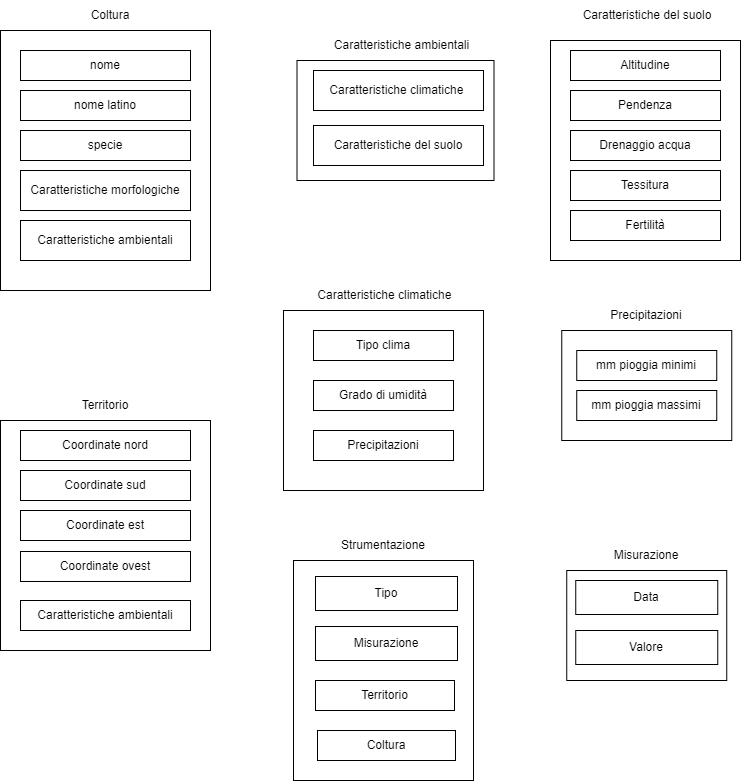

The diagram above was exported from draw.io. Its source (the exported page's mxGraphModel, read from the mxfile embedded in the PNG):
<mxGraphModel dx="868" dy="1619" grid="1" gridSize="10" guides="1" tooltips="1" connect="1" arrows="1" fold="1" page="1" pageScale="1" pageWidth="827" pageHeight="1169" math="0" shadow="0">
  <root>
    <mxCell id="0" />
    <mxCell id="1" parent="0" />
    <mxCell id="wzW3CnfHAMOx9fLWfKb6-1" value="" style="rounded=0;whiteSpace=wrap;html=1;" vertex="1" parent="1">
      <mxGeometry x="40" y="-1120" width="210" height="260" as="geometry" />
    </mxCell>
    <mxCell id="wzW3CnfHAMOx9fLWfKb6-2" value="Coltura" style="text;html=1;strokeColor=none;fillColor=none;align=center;verticalAlign=middle;whiteSpace=wrap;rounded=0;" vertex="1" parent="1">
      <mxGeometry x="120" y="-1150" width="60" height="30" as="geometry" />
    </mxCell>
    <mxCell id="wzW3CnfHAMOx9fLWfKb6-3" value="Caratteristiche morfologiche" style="rounded=0;whiteSpace=wrap;html=1;" vertex="1" parent="1">
      <mxGeometry x="60" y="-980" width="170" height="40" as="geometry" />
    </mxCell>
    <mxCell id="wzW3CnfHAMOx9fLWfKb6-6" value="" style="rounded=0;whiteSpace=wrap;html=1;" vertex="1" parent="1">
      <mxGeometry x="323" y="-840" width="200" height="180" as="geometry" />
    </mxCell>
    <mxCell id="wzW3CnfHAMOx9fLWfKb6-7" value="Caratteristiche climatiche&amp;nbsp;" style="text;html=1;strokeColor=none;fillColor=none;align=center;verticalAlign=middle;whiteSpace=wrap;rounded=0;" vertex="1" parent="1">
      <mxGeometry x="353" y="-870" width="146" height="30" as="geometry" />
    </mxCell>
    <mxCell id="wzW3CnfHAMOx9fLWfKb6-8" value="Tipo clima" style="rounded=0;whiteSpace=wrap;html=1;" vertex="1" parent="1">
      <mxGeometry x="353" y="-820" width="140" height="30" as="geometry" />
    </mxCell>
    <mxCell id="wzW3CnfHAMOx9fLWfKb6-9" value="Grado di umidità" style="rounded=0;whiteSpace=wrap;html=1;" vertex="1" parent="1">
      <mxGeometry x="353" y="-770" width="140" height="30" as="geometry" />
    </mxCell>
    <mxCell id="wzW3CnfHAMOx9fLWfKb6-10" value="Precipitazioni" style="rounded=0;whiteSpace=wrap;html=1;" vertex="1" parent="1">
      <mxGeometry x="353" y="-720" width="140" height="30" as="geometry" />
    </mxCell>
    <mxCell id="wzW3CnfHAMOx9fLWfKb6-11" value="" style="rounded=0;whiteSpace=wrap;html=1;" vertex="1" parent="1">
      <mxGeometry x="601.25" y="-820" width="170" height="110" as="geometry" />
    </mxCell>
    <mxCell id="wzW3CnfHAMOx9fLWfKb6-12" value="mm pioggia minimi" style="rounded=0;whiteSpace=wrap;html=1;" vertex="1" parent="1">
      <mxGeometry x="616.25" y="-800" width="140" height="30" as="geometry" />
    </mxCell>
    <mxCell id="wzW3CnfHAMOx9fLWfKb6-13" value="mm pioggia massimi" style="rounded=0;whiteSpace=wrap;html=1;" vertex="1" parent="1">
      <mxGeometry x="616.25" y="-760" width="140" height="30" as="geometry" />
    </mxCell>
    <mxCell id="wzW3CnfHAMOx9fLWfKb6-14" value="Precipitazioni" style="text;html=1;strokeColor=none;fillColor=none;align=center;verticalAlign=middle;whiteSpace=wrap;rounded=0;" vertex="1" parent="1">
      <mxGeometry x="626.25" y="-850" width="120" height="30" as="geometry" />
    </mxCell>
    <mxCell id="wzW3CnfHAMOx9fLWfKb6-15" value="" style="rounded=0;whiteSpace=wrap;html=1;" vertex="1" parent="1">
      <mxGeometry x="590" y="-1110" width="190" height="220" as="geometry" />
    </mxCell>
    <mxCell id="wzW3CnfHAMOx9fLWfKb6-16" value="Tessitura" style="rounded=0;whiteSpace=wrap;html=1;" vertex="1" parent="1">
      <mxGeometry x="610" y="-980" width="150" height="30" as="geometry" />
    </mxCell>
    <mxCell id="wzW3CnfHAMOx9fLWfKb6-17" value="Fertilità" style="rounded=0;whiteSpace=wrap;html=1;" vertex="1" parent="1">
      <mxGeometry x="610" y="-940" width="150" height="30" as="geometry" />
    </mxCell>
    <mxCell id="wzW3CnfHAMOx9fLWfKb6-18" value="Caratteristiche del suolo" style="text;html=1;strokeColor=none;fillColor=none;align=center;verticalAlign=middle;whiteSpace=wrap;rounded=0;" vertex="1" parent="1">
      <mxGeometry x="612.5" y="-1150" width="147.5" height="30" as="geometry" />
    </mxCell>
    <mxCell id="wzW3CnfHAMOx9fLWfKb6-19" value="Altitudine" style="rounded=0;whiteSpace=wrap;html=1;" vertex="1" parent="1">
      <mxGeometry x="610" y="-1100" width="150" height="30" as="geometry" />
    </mxCell>
    <mxCell id="wzW3CnfHAMOx9fLWfKb6-20" value="Pendenza" style="rounded=0;whiteSpace=wrap;html=1;" vertex="1" parent="1">
      <mxGeometry x="610" y="-1060" width="150" height="30" as="geometry" />
    </mxCell>
    <mxCell id="wzW3CnfHAMOx9fLWfKb6-21" value="Drenaggio acqua" style="rounded=0;whiteSpace=wrap;html=1;" vertex="1" parent="1">
      <mxGeometry x="610" y="-1020" width="150" height="30" as="geometry" />
    </mxCell>
    <mxCell id="wzW3CnfHAMOx9fLWfKb6-22" value="nome" style="rounded=0;whiteSpace=wrap;html=1;" vertex="1" parent="1">
      <mxGeometry x="60" y="-1100" width="170" height="30" as="geometry" />
    </mxCell>
    <mxCell id="wzW3CnfHAMOx9fLWfKb6-23" value="nome latino" style="rounded=0;whiteSpace=wrap;html=1;" vertex="1" parent="1">
      <mxGeometry x="60" y="-1060" width="170" height="30" as="geometry" />
    </mxCell>
    <mxCell id="wzW3CnfHAMOx9fLWfKb6-24" value="specie" style="rounded=0;whiteSpace=wrap;html=1;" vertex="1" parent="1">
      <mxGeometry x="60" y="-1020" width="170" height="30" as="geometry" />
    </mxCell>
    <mxCell id="wzW3CnfHAMOx9fLWfKb6-25" value="" style="rounded=0;whiteSpace=wrap;html=1;" vertex="1" parent="1">
      <mxGeometry x="40" y="-730" width="210" height="230" as="geometry" />
    </mxCell>
    <mxCell id="wzW3CnfHAMOx9fLWfKb6-26" value="Coordinate nord" style="rounded=0;whiteSpace=wrap;html=1;" vertex="1" parent="1">
      <mxGeometry x="60" y="-720" width="170" height="30" as="geometry" />
    </mxCell>
    <mxCell id="wzW3CnfHAMOx9fLWfKb6-27" value="Territorio" style="text;html=1;strokeColor=none;fillColor=none;align=center;verticalAlign=middle;whiteSpace=wrap;rounded=0;" vertex="1" parent="1">
      <mxGeometry x="115" y="-760" width="60" height="30" as="geometry" />
    </mxCell>
    <mxCell id="wzW3CnfHAMOx9fLWfKb6-39" value="Coordinate sud" style="rounded=0;whiteSpace=wrap;html=1;" vertex="1" parent="1">
      <mxGeometry x="60" y="-680" width="170" height="30" as="geometry" />
    </mxCell>
    <mxCell id="wzW3CnfHAMOx9fLWfKb6-40" value="Coordinate est" style="rounded=0;whiteSpace=wrap;html=1;" vertex="1" parent="1">
      <mxGeometry x="60" y="-640" width="170" height="30" as="geometry" />
    </mxCell>
    <mxCell id="wzW3CnfHAMOx9fLWfKb6-41" value="Coordinate ovest" style="rounded=0;whiteSpace=wrap;html=1;" vertex="1" parent="1">
      <mxGeometry x="60" y="-599" width="170" height="30" as="geometry" />
    </mxCell>
    <mxCell id="wzW3CnfHAMOx9fLWfKb6-43" value="" style="rounded=0;whiteSpace=wrap;html=1;" vertex="1" parent="1">
      <mxGeometry x="336.5" y="-1090" width="197" height="120" as="geometry" />
    </mxCell>
    <mxCell id="wzW3CnfHAMOx9fLWfKb6-44" value="Caratteristiche ambientali" style="text;html=1;strokeColor=none;fillColor=none;align=center;verticalAlign=middle;whiteSpace=wrap;rounded=0;" vertex="1" parent="1">
      <mxGeometry x="363" y="-1120" width="157" height="30" as="geometry" />
    </mxCell>
    <mxCell id="wzW3CnfHAMOx9fLWfKb6-45" value="Caratteristiche climatiche&amp;nbsp;" style="rounded=0;whiteSpace=wrap;html=1;" vertex="1" parent="1">
      <mxGeometry x="353" y="-1080" width="170" height="40" as="geometry" />
    </mxCell>
    <mxCell id="wzW3CnfHAMOx9fLWfKb6-46" value="Caratteristiche del suolo" style="rounded=0;whiteSpace=wrap;html=1;" vertex="1" parent="1">
      <mxGeometry x="353" y="-1025" width="170" height="40" as="geometry" />
    </mxCell>
    <mxCell id="wzW3CnfHAMOx9fLWfKb6-47" value="" style="rounded=0;whiteSpace=wrap;html=1;" vertex="1" parent="1">
      <mxGeometry x="333" y="-590" width="180" height="220" as="geometry" />
    </mxCell>
    <mxCell id="wzW3CnfHAMOx9fLWfKb6-49" value="Strumentazione" style="text;html=1;strokeColor=none;fillColor=none;align=center;verticalAlign=middle;whiteSpace=wrap;rounded=0;" vertex="1" parent="1">
      <mxGeometry x="370" y="-620" width="106" height="30" as="geometry" />
    </mxCell>
    <mxCell id="wzW3CnfHAMOx9fLWfKb6-50" value="Tipo" style="rounded=0;whiteSpace=wrap;html=1;" vertex="1" parent="1">
      <mxGeometry x="355" y="-574" width="142" height="34" as="geometry" />
    </mxCell>
    <mxCell id="wzW3CnfHAMOx9fLWfKb6-52" value="Misurazione" style="rounded=0;whiteSpace=wrap;html=1;" vertex="1" parent="1">
      <mxGeometry x="355" y="-524" width="142" height="34" as="geometry" />
    </mxCell>
    <mxCell id="wzW3CnfHAMOx9fLWfKb6-53" value="Territorio" style="rounded=0;whiteSpace=wrap;html=1;" vertex="1" parent="1">
      <mxGeometry x="355" y="-470" width="139" height="30" as="geometry" />
    </mxCell>
    <mxCell id="wzW3CnfHAMOx9fLWfKb6-54" value="Coltura" style="rounded=0;whiteSpace=wrap;html=1;" vertex="1" parent="1">
      <mxGeometry x="357" y="-420" width="138" height="30" as="geometry" />
    </mxCell>
    <mxCell id="wzW3CnfHAMOx9fLWfKb6-55" value="" style="rounded=0;whiteSpace=wrap;html=1;" vertex="1" parent="1">
      <mxGeometry x="606.25" y="-580" width="160" height="110" as="geometry" />
    </mxCell>
    <mxCell id="wzW3CnfHAMOx9fLWfKb6-56" value="Data" style="rounded=0;whiteSpace=wrap;html=1;" vertex="1" parent="1">
      <mxGeometry x="615.25" y="-570" width="142" height="34" as="geometry" />
    </mxCell>
    <mxCell id="wzW3CnfHAMOx9fLWfKb6-57" value="Valore" style="rounded=0;whiteSpace=wrap;html=1;" vertex="1" parent="1">
      <mxGeometry x="615.25" y="-520" width="142" height="34" as="geometry" />
    </mxCell>
    <mxCell id="wzW3CnfHAMOx9fLWfKb6-60" value="Misurazione" style="text;html=1;strokeColor=none;fillColor=none;align=center;verticalAlign=middle;whiteSpace=wrap;rounded=0;" vertex="1" parent="1">
      <mxGeometry x="633.25" y="-610" width="106" height="30" as="geometry" />
    </mxCell>
    <mxCell id="wzW3CnfHAMOx9fLWfKb6-61" value="Caratteristiche ambientali" style="rounded=0;whiteSpace=wrap;html=1;" vertex="1" parent="1">
      <mxGeometry x="60" y="-550" width="170" height="30" as="geometry" />
    </mxCell>
    <mxCell id="wzW3CnfHAMOx9fLWfKb6-62" value="Caratteristiche ambientali" style="rounded=0;whiteSpace=wrap;html=1;" vertex="1" parent="1">
      <mxGeometry x="60" y="-930" width="170" height="40" as="geometry" />
    </mxCell>
  </root>
</mxGraphModel>